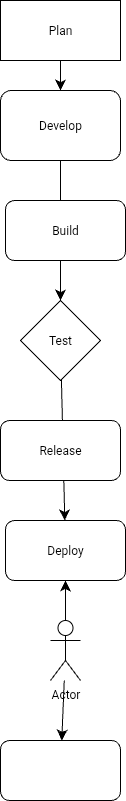

The diagram above was exported from draw.io. Its source (the exported page's mxGraphModel, read from the mxfile embedded in the PNG):
<mxGraphModel dx="193" dy="819" grid="1" gridSize="10" guides="1" tooltips="1" connect="1" arrows="1" fold="1" page="1" pageScale="1" pageWidth="850" pageHeight="1100" math="0" shadow="0">
  <root>
    <mxCell id="0" />
    <mxCell id="1" parent="0" />
    <mxCell id="TUUl94kMBtxuFvYkJi6C-3" value="" style="edgeStyle=none;curved=1;rounded=0;orthogonalLoop=1;jettySize=auto;html=1;fontSize=12;startSize=8;endSize=8;" edge="1" parent="1" source="TUUl94kMBtxuFvYkJi6C-1" target="TUUl94kMBtxuFvYkJi6C-2">
      <mxGeometry relative="1" as="geometry" />
    </mxCell>
    <mxCell id="TUUl94kMBtxuFvYkJi6C-1" value="Plan" style="rounded=0;whiteSpace=wrap;html=1;" vertex="1" parent="1">
      <mxGeometry x="460" y="20" width="120" height="60" as="geometry" />
    </mxCell>
    <mxCell id="TUUl94kMBtxuFvYkJi6C-11" value="" style="edgeStyle=none;curved=1;rounded=0;orthogonalLoop=1;jettySize=auto;html=1;fontSize=12;startSize=8;endSize=8;" edge="1" parent="1" source="TUUl94kMBtxuFvYkJi6C-2" target="TUUl94kMBtxuFvYkJi6C-6">
      <mxGeometry relative="1" as="geometry" />
    </mxCell>
    <mxCell id="TUUl94kMBtxuFvYkJi6C-2" value="Develop" style="rounded=1;whiteSpace=wrap;html=1;" vertex="1" parent="1">
      <mxGeometry x="460" y="110" width="120" height="70" as="geometry" />
    </mxCell>
    <mxCell id="TUUl94kMBtxuFvYkJi6C-4" value="Build" style="rounded=1;whiteSpace=wrap;html=1;" vertex="1" parent="1">
      <mxGeometry x="465" y="220" width="120" height="60" as="geometry" />
    </mxCell>
    <mxCell id="TUUl94kMBtxuFvYkJi6C-12" value="" style="edgeStyle=none;curved=1;rounded=0;orthogonalLoop=1;jettySize=auto;html=1;fontSize=12;startSize=8;endSize=8;" edge="1" parent="1" source="TUUl94kMBtxuFvYkJi6C-6" target="TUUl94kMBtxuFvYkJi6C-8">
      <mxGeometry relative="1" as="geometry" />
    </mxCell>
    <mxCell id="TUUl94kMBtxuFvYkJi6C-6" value="Test" style="rhombus;whiteSpace=wrap;html=1;" vertex="1" parent="1">
      <mxGeometry x="480" y="320" width="80" height="80" as="geometry" />
    </mxCell>
    <mxCell id="TUUl94kMBtxuFvYkJi6C-7" value="Release" style="rounded=1;whiteSpace=wrap;html=1;" vertex="1" parent="1">
      <mxGeometry x="460" y="440" width="120" height="60" as="geometry" />
    </mxCell>
    <mxCell id="TUUl94kMBtxuFvYkJi6C-8" value="Deploy" style="rounded=1;whiteSpace=wrap;html=1;" vertex="1" parent="1">
      <mxGeometry x="465" y="540" width="120" height="60" as="geometry" />
    </mxCell>
    <mxCell id="TUUl94kMBtxuFvYkJi6C-13" value="" style="edgeStyle=none;curved=1;rounded=0;orthogonalLoop=1;jettySize=auto;html=1;fontSize=12;startSize=8;endSize=8;" edge="1" parent="1" source="TUUl94kMBtxuFvYkJi6C-9" target="TUUl94kMBtxuFvYkJi6C-8">
      <mxGeometry relative="1" as="geometry" />
    </mxCell>
    <mxCell id="TUUl94kMBtxuFvYkJi6C-14" value="" style="edgeStyle=none;curved=1;rounded=0;orthogonalLoop=1;jettySize=auto;html=1;fontSize=12;startSize=8;endSize=8;" edge="1" parent="1" source="TUUl94kMBtxuFvYkJi6C-9" target="TUUl94kMBtxuFvYkJi6C-10">
      <mxGeometry relative="1" as="geometry" />
    </mxCell>
    <mxCell id="TUUl94kMBtxuFvYkJi6C-9" value="Actor" style="shape=umlActor;verticalLabelPosition=bottom;verticalAlign=top;html=1;outlineConnect=0;" vertex="1" parent="1">
      <mxGeometry x="510" y="640" width="30" height="60" as="geometry" />
    </mxCell>
    <mxCell id="TUUl94kMBtxuFvYkJi6C-10" value="" style="rounded=1;whiteSpace=wrap;html=1;" vertex="1" parent="1">
      <mxGeometry x="460" y="760" width="120" height="60" as="geometry" />
    </mxCell>
  </root>
</mxGraphModel>